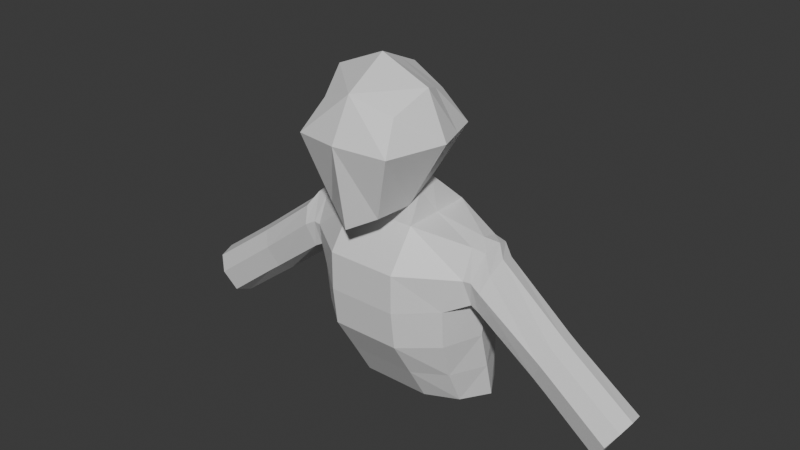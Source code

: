 # Source: man_from_another_place.blend  (saved by Blender 5.1.29; exported with 4.5.12 LTS)
import bpy
from mathutils import Matrix  # noqa: F401  (used for matrix-valued properties, if any)

bpy.ops.wm.read_factory_settings(use_empty=True)
scene = bpy.context.scene
scene.name = 'Scene'

# ---- collections
col_mesh = bpy.data.collections.new('mesh'); scene.collection.children.link(col_mesh)
col_body_refs = bpy.data.collections.new('body_refs'); scene.collection.children.link(col_body_refs)
col_face_refs = bpy.data.collections.new('face_refs'); scene.collection.children.link(col_face_refs)

# ---- materials (node trees are filled in below, after node groups)
mat_material = bpy.data.materials.new('Material')
mat_material.alpha_threshold = 0.0
mat_material.use_backface_culling_lightprobe_volume = False
mat_material.roughness = 0.5
mat_material.line_color = (0.0, 0.0, 0.0, 1.0)

# ---- material node trees
mat_material.use_nodes = True; mat_material.node_tree.nodes.clear()
_N = mat_material.node_tree.nodes; _L = mat_material.node_tree.links
n0 = _N.new('ShaderNodeOutputMaterial'); n0.name = 'Material Output'; n0.location = (200, 100)
n1 = _N.new('ShaderNodeBsdfPrincipled'); n1.name = 'Principled BSDF'; n1.location = (-200, 100)
_L.new(n1.outputs[0], n0.inputs[0])
n0.is_active_output = True

# ---- world
world_world = bpy.data.worlds.new('World'); scene.world = world_world
world_world.use_nodes = True; world_world.node_tree.nodes.clear()
_N = world_world.node_tree.nodes; _L = world_world.node_tree.links
n0 = _N.new('ShaderNodeOutputWorld'); n0.name = 'World Output'; n0.location = (200, 100)
n1 = _N.new('ShaderNodeBackground'); n1.name = 'Background'; n1.location = (-200, 100)
n1.inputs[0].default_value = (0.05088, 0.05088, 0.05088, 1.0)
_L.new(n1.outputs[0], n0.inputs[0])
n0.is_active_output = True
world_world.color = (0.05088, 0.05088, 0.05088)
world_world.sun_shadow_jitter_overblur = 0.0

# ---- meshes
me_cube = bpy.data.meshes.new('Cube')
me_cube.from_pydata([(0.06634, 0.09575, 0.08319), (0.05272, 0.09072, -0.06739), (0.06909, -0.02484, 0.07009), (0.04789, -0.03794, -0.09862), (0.0, 0.1048, -0.0604), (0.0, -0.04621, 0.09695), (0.0, -0.06, -0.124), (0.0, 0.1089, 0.1094), (0.09491, 0.1259, 0.02459), (0.08664, -0.0643, 0.01907), (0.0, -0.08551, 0.02558), (0.0, 0.1537, 0.02283), (0.08909, 0.03167, 0.1059), (0.05272, 0.03167, -0.09931), (0.0, 0.03167, 0.1438), (0.0, 0.009961, -0.1138), (0.1239, 0.03289, 0.0239), (0.06311, 0.02323, -0.1296), (0.06311, 0.159, -0.1296), (0.0, 0.159, -0.1296), (0.0, 0.02323, -0.1296), (0.06311, 0.06276, -0.4746), (0.06311, 0.2222, -0.4788), (0.0, 0.2222, -0.4788), (0.0, 0.06276, -0.4746), (0.0, -0.02651, -0.1992), (0.0, -0.02651, -0.2689), (0.0, -0.01794, -0.3385), (0.0, 0.02379, -0.4081), (0.06311, 0.02379, -0.4081), (0.06311, -0.01794, -0.3385), (0.06311, -0.02651, -0.2689), (0.06311, -0.02651, -0.1992), (0.06311, 0.2036, -0.1992), (0.06311, 0.2259, -0.2689), (0.06311, 0.231, -0.3385), (0.06311, 0.2299, -0.4081), (0.0, 0.2299, -0.4081), (0.0, 0.231, -0.3385), (0.0, 0.2259, -0.2689), (0.0, 0.2036, -0.1992), (0.1555, 0.06343, -0.1528), (0.1555, 0.1259, -0.1541), (0.1202, 0.08967, -0.4746), (0.119, 0.1954, -0.4788), (0.1555, 0.04105, -0.2041), (0.119, 0.1943, -0.4103), (0.1202, 0.05814, -0.4081), (0.125, 0.03271, -0.3376), (0.1268, 0.0264, -0.2665), (0.1397, 0.1658, -0.1982), (0.1221, 0.18, -0.2663), (0.119, 0.19, -0.3385), (0.1789, 0.06776, -0.1574), (0.1746, 0.1281, -0.1614), (0.1689, 0.04284, -0.2038), (0.1639, 0.05391, -0.2506), (0.1617, 0.1439, -0.2046), (0.1575, 0.1313, -0.2441), (0.197, 0.05493, -0.1857), (0.1903, 0.1232, -0.1818), (0.1882, 0.03995, -0.2148), (0.1788, 0.05427, -0.2593), (0.1815, 0.1329, -0.2136), (0.1762, 0.1294, -0.2555), (0.3124, 0.06102, -0.2758), (0.3113, 0.1145, -0.2717), (0.2992, 0.04814, -0.3021), (0.2841, 0.05985, -0.3408), (0.2882, 0.1325, -0.2941), (0.2778, 0.1219, -0.3389), (0.3349, 0.06097, -0.2929), (0.3337, 0.1144, -0.2887), (0.3218, 0.04809, -0.3193), (0.3066, 0.05979, -0.3579), (0.3098, 0.1324, -0.3105), (0.3007, 0.1219, -0.3564), (0.4333, 0.07666, -0.3888), (0.4342, 0.1019, -0.3871), (0.4252, 0.07057, -0.4002), (0.4148, 0.07754, -0.4222), (0.425, 0.1098, -0.3979), (0.4148, 0.1042, -0.421), (0.05272, 0.06119, -0.08335), (0.07771, 0.06371, 0.09456), (0.0, 0.07026, 0.1266), (0.1094, 0.07941, 0.02424), (0.06311, 0.09111, -0.1296), (0.06311, 0.1425, -0.4767), (0.0, 0.1425, -0.4767), (0.1551, 0.09458, -0.1458), (0.1506, 0.1421, -0.4767), (0.1555, 0.1081, -0.2731), (0.1506, 0.1062, -0.3385), (0.1506, 0.1253, -0.4098), (0.1801, 0.1036, -0.1522), (0.1582, 0.101, -0.2611), (0.1945, 0.09314, -0.1729), (0.1738, 0.09828, -0.272), (0.3164, 0.08875, -0.2678), (0.2772, 0.08943, -0.3534), (0.3389, 0.0887, -0.285), (0.3007, 0.08937, -0.3712), (0.4355, 0.09021, -0.3851), (0.4118, 0.0893, -0.4261), (0.4273, 0.08903, -0.3981), (0.4483, 0.08896, -0.3657), (0.4449, 0.1164, -0.3703), (0.4265, 0.04672, -0.3991), (0.4432, 0.06012, -0.3734), (0.4073, 0.05891, -0.437), (0.4266, 0.1336, -0.3948), (0.4067, 0.1235, -0.4355), (0.4005, 0.08912, -0.4476)], [], [(15, 13, 3, 6), (16, 12, 2, 9), (11, 7, 0, 8), (12, 14, 5, 2), (9, 2, 5, 10), (3, 9, 10, 6), (4, 11, 8, 1), (13, 16, 9, 3), (83, 86, 16, 13), (84, 85, 14, 12), (86, 84, 12, 16), (83, 13, 17, 87), (14, 85, 7, 5), (29, 28, 24, 21), (13, 15, 20, 17), (4, 1, 18, 19), (89, 88, 21, 24), (37, 36, 22, 23), (35, 34, 51, 52), (87, 17, 41, 90), (31, 30, 48, 49), (22, 36, 46, 44), (34, 33, 50, 51), (19, 18, 33, 40), (40, 33, 34, 39), (39, 34, 35, 38), (38, 35, 36, 37), (17, 20, 25, 32), (32, 25, 26, 31), (31, 26, 27, 30), (30, 27, 28, 29), (94, 47, 43, 91), (50, 42, 54, 57), (45, 49, 56, 55), (92, 49, 48, 93), (93, 48, 47, 94), (88, 22, 44, 91), (32, 31, 49, 45), (29, 21, 43, 47), (36, 35, 52, 46), (33, 18, 42, 50), (17, 32, 45, 41), (30, 29, 47, 48), (53, 55, 61, 59), (57, 54, 60, 63), (92, 51, 58, 96), (41, 45, 55, 53), (90, 41, 53, 95), (51, 50, 57, 58), (61, 62, 68, 67), (64, 63, 69, 70), (96, 58, 64, 98), (58, 57, 63, 64), (55, 56, 62, 61), (95, 53, 59, 97), (65, 67, 73, 71), (69, 66, 72, 75), (97, 59, 65, 99), (63, 60, 66, 69), (59, 61, 67, 65), (98, 64, 70, 100), (101, 71, 109, 106), (73, 74, 110, 108), (100, 70, 76, 102), (70, 69, 75, 76), (67, 68, 74, 73), (99, 65, 71, 101), (75, 72, 107, 111), (71, 73, 108, 109), (102, 76, 112, 113), (76, 75, 111, 112), (105, 79, 80, 104), (74, 102, 113, 110), (66, 99, 101, 72), (68, 100, 102, 74), (72, 101, 106, 107), (62, 98, 100, 68), (60, 97, 99, 66), (54, 95, 97, 60), (56, 96, 98, 62), (42, 90, 95, 54), (49, 92, 96, 56), (21, 88, 91, 43), (52, 93, 94, 46), (51, 92, 93, 52), (46, 94, 91, 44), (18, 87, 90, 42), (23, 22, 88, 89), (1, 83, 87, 18), (8, 0, 84, 86), (0, 7, 85, 84), (1, 8, 86, 83), (81, 105, 104, 82), (78, 103, 105, 81), (103, 77, 79, 105), (103, 78, 107, 106), (79, 77, 109, 108), (80, 79, 108, 110), (78, 81, 111, 107), (81, 82, 112, 111), (82, 104, 113, 112), (77, 103, 106, 109), (104, 80, 110, 113)])
_uv = me_cube.uv_layers.new(name='UVMap')
_uv.uv.foreach_set('vector', [0.25, 0.625, 0.375, 0.625, 0.375, 0.75, 0.25, 0.75, 0.5, 0.625, 0.625, 0.625, 0.625, 0.75, 0.5, 0.75, 0.5, 0.375, 0.625, 0.375, 0.625, 0.5, 0.5, 0.5, 0.625, 0.625, 0.75, 0.625, 0.75, 0.75, 0.625, 0.75, 0.5, 0.75, 0.625, 0.75, 0.625, 0.875, 0.5, 0.875, 0.375, 0.75, 0.5, 0.75, 0.5, 0.875, 0.375, 0.875, 0.375, 0.375, 0.5, 0.375, 0.5, 0.5, 0.375, 0.5, 0.375, 0.625, 0.5, 0.625, 0.5, 0.75, 0.375, 0.75, 0.375, 0.5625, 0.5, 0.5625, 0.5, 0.625, 0.375, 0.625, 0.625, 0.5625, 0.75, 0.5625, 0.75, 0.625, 0.625, 0.625, 0.5, 0.5625, 0.625, 0.5625, 0.625, 0.625, 0.5, 0.625, 0.375, 0.5625, 0.375, 0.625, 0.375, 0.625, 0.375, 0.5625, 0.75, 0.625, 0.75, 0.5625, 0.75, 0.5, 0.75, 0.75, 0.375, 0.625, 0.25, 0.625, 0.25, 0.625, 0.375, 0.625, 0.375, 0.625, 0.25, 0.625, 0.25, 0.625, 0.375, 0.625, 0.375, 0.375, 0.375, 0.5, 0.375, 0.5, 0.375, 0.375, 0.25, 0.5625, 0.375, 0.5625, 0.375, 0.625, 0.25, 0.625, 0.375, 0.375, 0.375, 0.5, 0.375, 0.5, 0.375, 0.375, 0.375, 0.5, 0.375, 0.5, 0.375, 0.5141, 0.375, 0.5141, 0.375, 0.5625, 0.375, 0.625, 0.375, 0.5931, 0.375, 0.5575, 0.375, 0.625, 0.375, 0.625, 0.375, 0.6042, 0.375, 0.5996, 0.375, 0.5, 0.375, 0.5, 0.375, 0.5141, 0.375, 0.5141, 0.375, 0.5, 0.375, 0.5, 0.375, 0.522, 0.375, 0.5141, 0.375, 0.375, 0.375, 0.5, 0.375, 0.5, 0.375, 0.375, 0.375, 0.375, 0.375, 0.5, 0.375, 0.5, 0.375, 0.375, 0.375, 0.375, 0.375, 0.5, 0.375, 0.5, 0.375, 0.375, 0.375, 0.375, 0.375, 0.5, 0.375, 0.5, 0.375, 0.375, 0.375, 0.625, 0.25, 0.625, 0.25, 0.625, 0.375, 0.625, 0.375, 0.625, 0.25, 0.625, 0.25, 0.625, 0.375, 0.625, 0.375, 0.625, 0.25, 0.625, 0.25, 0.625, 0.375, 0.625, 0.375, 0.625, 0.25, 0.625, 0.25, 0.625, 0.375, 0.625, 0.375, 0.5575, 0.375, 0.6042, 0.375, 0.6042, 0.375, 0.5575, 0.375, 0.522, 0.375, 0.522, 0.375, 0.522, 0.375, 0.522, 0.375, 0.5931, 0.375, 0.5996, 0.375, 0.5852, 0.375, 0.5931, 0.375, 0.5523, 0.375, 0.5996, 0.375, 0.6042, 0.375, 0.5575, 0.375, 0.5575, 0.375, 0.6042, 0.375, 0.6042, 0.375, 0.5575, 0.375, 0.5625, 0.375, 0.5, 0.375, 0.5141, 0.375, 0.5575, 0.375, 0.625, 0.375, 0.625, 0.375, 0.5996, 0.375, 0.5931, 0.375, 0.625, 0.375, 0.625, 0.375, 0.6042, 0.375, 0.6042, 0.375, 0.5, 0.375, 0.5, 0.375, 0.5141, 0.375, 0.5141, 0.375, 0.5, 0.375, 0.5, 0.375, 0.522, 0.375, 0.522, 0.375, 0.625, 0.375, 0.625, 0.375, 0.5931, 0.375, 0.5931, 0.375, 0.625, 0.375, 0.625, 0.375, 0.6042, 0.375, 0.6042, 0.375, 0.5931, 0.375, 0.5931, 0.375, 0.5931, 0.375, 0.5931, 0.375, 0.522, 0.375, 0.522, 0.375, 0.522, 0.375, 0.522, 0.375, 0.5523, 0.375, 0.5141, 0.375, 0.5352, 0.375, 0.5609, 0.375, 0.5931, 0.375, 0.5931, 0.375, 0.5931, 0.375, 0.5931, 0.375, 0.5575, 0.375, 0.5931, 0.375, 0.5931, 0.375, 0.5575, 0.375, 0.5141, 0.375, 0.522, 0.375, 0.522, 0.375, 0.5352, 0.375, 0.5931, 0.375, 0.5851, 0.375, 0.5853, 0.375, 0.5931, 0.375, 0.5308, 0.375, 0.522, 0.375, 0.522, 0.375, 0.5346, 0.375, 0.5609, 0.375, 0.5352, 0.375, 0.5308, 0.375, 0.5584, 0.375, 0.5352, 0.375, 0.522, 0.375, 0.522, 0.375, 0.5308, 0.375, 0.5931, 0.375, 0.5852, 0.375, 0.5851, 0.375, 0.5931, 0.375, 0.5575, 0.375, 0.5931, 0.375, 0.5931, 0.375, 0.5575, 0.375, 0.5931, 0.375, 0.5931, 0.375, 0.5931, 0.375, 0.5931, 0.375, 0.522, 0.375, 0.522, 0.375, 0.522, 0.375, 0.522, 0.375, 0.5575, 0.375, 0.5931, 0.375, 0.5931, 0.375, 0.5575, 0.375, 0.522, 0.375, 0.522, 0.375, 0.522, 0.375, 0.522, 0.375, 0.5931, 0.375, 0.5931, 0.375, 0.5931, 0.375, 0.5931, 0.375, 0.5584, 0.375, 0.5308, 0.375, 0.5346, 0.375, 0.5609, 0.375, 0.5575, 0.375, 0.5931, 0.375, 0.5931, 0.375, 0.5575, 0.375, 0.5931, 0.375, 0.5853, 0.375, 0.5853, 0.375, 0.5931, 0.375, 0.5609, 0.375, 0.5346, 0.375, 0.5346, 0.375, 0.5609, 0.375, 0.5346, 0.375, 0.522, 0.375, 0.522, 0.375, 0.5346, 0.375, 0.5931, 0.375, 0.5853, 0.375, 0.5853, 0.375, 0.5931, 0.375, 0.5575, 0.375, 0.5931, 0.375, 0.5931, 0.375, 0.5575, 0.375, 0.522, 0.375, 0.522, 0.375, 0.522, 0.375, 0.522, 0.375, 0.5931, 0.375, 0.5931, 0.375, 0.5931, 0.375, 0.5931, 0.375, 0.5609, 0.375, 0.5346, 0.375, 0.5346, 0.375, 0.5609, 0.375, 0.5346, 0.375, 0.522, 0.375, 0.522, 0.375, 0.5346, 0.375, 0.559, 0.375, 0.574, 0.375, 0.5693, 0.375, 0.5599, 0.375, 0.5853, 0.375, 0.5609, 0.375, 0.5609, 0.375, 0.5853, 0.375, 0.522, 0.375, 0.5575, 0.375, 0.5575, 0.375, 0.522, 0.375, 0.5853, 0.375, 0.5609, 0.375, 0.5609, 0.375, 0.5853, 0.375, 0.522, 0.375, 0.5575, 0.375, 0.5575, 0.375, 0.522, 0.375, 0.5851, 0.375, 0.5584, 0.375, 0.5609, 0.375, 0.5853, 0.375, 0.522, 0.375, 0.5575, 0.375, 0.5575, 0.375, 0.522, 0.375, 0.522, 0.375, 0.5575, 0.375, 0.5575, 0.375, 0.522, 0.375, 0.5852, 0.375, 0.5609, 0.375, 0.5584, 0.375, 0.5851, 0.375, 0.522, 0.375, 0.5575, 0.375, 0.5575, 0.375, 0.522, 0.375, 0.5996, 0.375, 0.5523, 0.375, 0.5609, 0.375, 0.5852, 0.375, 0.625, 0.375, 0.5625, 0.375, 0.5575, 0.375, 0.6042, 0.375, 0.5141, 0.375, 0.5575, 0.375, 0.5575, 0.375, 0.5141, 0.375, 0.5141, 0.375, 0.5523, 0.375, 0.5575, 0.375, 0.5141, 0.375, 0.5141, 0.375, 0.5575, 0.375, 0.5575, 0.375, 0.5141, 0.375, 0.5, 0.375, 0.5625, 0.375, 0.5575, 0.375, 0.522, 0.25, 0.5, 0.375, 0.5, 0.375, 0.5625, 0.25, 0.5625, 0.375, 0.5, 0.375, 0.5625, 0.375, 0.5625, 0.375, 0.5, 0.5, 0.5, 0.625, 0.5, 0.625, 0.5625, 0.5, 0.5625, 0.625, 0.5, 0.75, 0.5, 0.75, 0.5625, 0.625, 0.5625, 0.375, 0.5, 0.5, 0.5, 0.5, 0.5625, 0.375, 0.5625, 0.375, 0.5419, 0.375, 0.559, 0.375, 0.5599, 0.375, 0.548, 0.375, 0.5459, 0.375, 0.5572, 0.375, 0.559, 0.375, 0.5419, 0.375, 0.5572, 0.375, 0.5703, 0.375, 0.574, 0.375, 0.559, 0.375, 0.5572, 0.375, 0.5459, 0.375, 0.522, 0.375, 0.5575, 0.375, 0.574, 0.375, 0.5703, 0.375, 0.5931, 0.375, 0.5931, 0.375, 0.5693, 0.375, 0.574, 0.375, 0.5931, 0.375, 0.5853, 0.375, 0.5459, 0.375, 0.5419, 0.375, 0.522, 0.375, 0.522, 0.375, 0.5419, 0.375, 0.548, 0.375, 0.5346, 0.375, 0.522, 0.375, 0.548, 0.375, 0.5599, 0.375, 0.5609, 0.375, 0.5346, 0.375, 0.5703, 0.375, 0.5572, 0.375, 0.5575, 0.375, 0.5931, 0.375, 0.5599, 0.375, 0.5693, 0.375, 0.5853, 0.375, 0.5609])
me_cube.materials.append(mat_material)
me_cube.use_mirror_vertex_groups = False
me_cube.update()

# ---- objects
ob_man_from_another_place = bpy.data.objects.new('man_from_another_place', me_cube)
ob_side_body = bpy.data.objects.new('side_body', None)
ob_front_body = bpy.data.objects.new('front_body', None)
ob_front_face = bpy.data.objects.new('front_face', None)
ob_side_face = bpy.data.objects.new('side_face', None)

# ---- transforms, parenting, visibility, modifiers, constraints
ob_man_from_another_place.location = (0.0, 0.0, 0.9528)
ob_man_from_another_place.lock_rotations_4d = False
ob_man_from_another_place.empty_display_type = 'ARROWS'
ob_man_from_another_place.lineart.crease_threshold = 0.0
_m = ob_man_from_another_place.modifiers.new('Mirror', 'MIRROR')
_m.use_clip = True
ob_side_body.location = (1.448e-16, 0.1799, 0.6522)
ob_side_body.rotation_euler = (1.571, -3.142, 1.571)
ob_side_body.scale = (0.2685, -0.2685, 0.2685)
ob_side_body.empty_display_type = 'IMAGE'
ob_side_body.empty_display_size = 5.0
ob_side_body.empty_image_depth = 'FRONT'
ob_side_body.use_empty_image_alpha = True
ob_side_body.color = (1.0, 1.0, 1.0, 0.5)
ob_front_body.location = (-0.2432, -7.025e-08, 0.4772)
ob_front_body.rotation_euler = (1.571, -0.0, -0.0)
ob_front_body.scale = (0.4383, 0.4383, 0.4383)
ob_front_body.empty_display_type = 'IMAGE'
ob_front_body.empty_display_size = 5.0
ob_front_body.empty_image_depth = 'FRONT'
ob_front_body.use_empty_image_alpha = True
ob_front_body.color = (1.0, 1.0, 1.0, 0.5)
ob_front_face.location = (-0.01139, 0.2832, 0.8924)
ob_front_face.rotation_euler = (1.571, 0.09307, 1.254e-08)
ob_front_face.scale = (0.08589, 0.08589, 0.08589)
ob_front_face.empty_display_type = 'IMAGE'
ob_front_face.empty_display_size = 5.0
ob_front_face.empty_image_depth = 'FRONT'
ob_front_face.use_empty_image_alpha = True
ob_front_face.color = (1.0, 1.0, 1.0, 0.5)
ob_side_face.location = (1.448e-16, 0.1973, 0.5912)
ob_side_face.rotation_euler = (1.571, -3.142, 1.571)
ob_side_face.scale = (0.3029, -0.3029, 0.3029)
ob_side_face.empty_display_type = 'IMAGE'
ob_side_face.empty_display_size = 5.0
ob_side_face.empty_image_depth = 'FRONT'
ob_side_face.use_empty_image_alpha = True
ob_side_face.color = (1.0, 1.0, 1.0, 0.5)

# ---- collection membership
col_mesh.objects.link(ob_man_from_another_place)
col_body_refs.objects.link(ob_side_body)
col_body_refs.objects.link(ob_front_body)
col_face_refs.objects.link(ob_front_face)
col_face_refs.objects.link(ob_side_face)

# ---- scene / render settings (as saved in the file)
scene.frame_start = 1; scene.frame_end = 250; scene.frame_set(53)
scene.render.engine = 'BLENDER_EEVEE_NEXT'
scene.render.bake_bias = 0.0
scene.render.bake_samples = 0
scene.cycles.sampling_pattern = 'TABULATED_SOBOL'
scene.eevee.use_volume_custom_range = False
bpy.context.view_layer.update()

# ---- added for rendering (the .blend has no active camera and no usable light): camera, sun
cam_auto = bpy.data.cameras.new('AutoCamera')
cam_auto.lens = 50.0
cam_auto.sensor_width = 36.0
cam_auto.clip_end = 1000.0
ob_auto_camera = bpy.data.objects.new('AutoCamera', cam_auto)
scene.collection.objects.link(ob_auto_camera)
ob_auto_camera.location = (1.05154, -1.18908, 1.62658)
ob_auto_camera.rotation_euler = (1.09748, -7.21219e-08, 0.694738)
scene.camera = ob_auto_camera
light_auto_sun = bpy.data.lights.new('AutoSun', 'SUN')
light_auto_sun.energy = 3.0
light_auto_sun.angle = 0.0523599
ob_auto_sun = bpy.data.objects.new('AutoSun', light_auto_sun)
scene.collection.objects.link(ob_auto_sun)
ob_auto_sun.rotation_euler = (0.872665, 0.174533, 0.523599)
bpy.context.view_layer.update()
